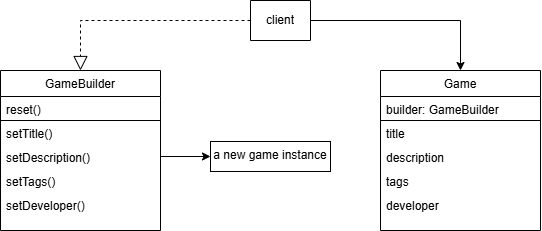

The diagram above was exported from draw.io. Its source (the exported page's mxGraphModel, read from the mxfile embedded in the PNG):
<mxGraphModel dx="1205" dy="773" grid="0" gridSize="10" guides="1" tooltips="1" connect="1" arrows="1" fold="1" page="0" pageScale="1" pageWidth="827" pageHeight="1169" background="#ffffff" math="0" shadow="0">
  <root>
    <mxCell id="0" />
    <mxCell id="1" parent="0" />
    <mxCell id="JXtz61r3uL6wMI059MOT-2" value="Game" style="swimlane;fontStyle=0;align=center;verticalAlign=top;childLayout=stackLayout;horizontal=1;startSize=26;horizontalStack=0;resizeParent=1;resizeLast=0;collapsible=1;marginBottom=0;rounded=0;shadow=0;strokeWidth=1;" vertex="1" parent="1">
      <mxGeometry x="510" y="110" width="160" height="160" as="geometry">
        <mxRectangle x="550" y="140" width="160" height="26" as="alternateBounds" />
      </mxGeometry>
    </mxCell>
    <mxCell id="JXtz61r3uL6wMI059MOT-3" value="builder: GameBuilder" style="text;align=left;verticalAlign=top;spacingLeft=4;spacingRight=4;overflow=hidden;rotatable=0;points=[[0,0.5],[1,0.5]];portConstraint=eastwest;rounded=0;shadow=0;html=0;" vertex="1" parent="JXtz61r3uL6wMI059MOT-2">
      <mxGeometry y="26" width="160" height="24" as="geometry" />
    </mxCell>
    <mxCell id="JXtz61r3uL6wMI059MOT-15" value="" style="endArrow=none;html=1;rounded=0;entryX=1;entryY=0.5;entryDx=0;entryDy=0;exitX=0;exitY=0.5;exitDx=0;exitDy=0;" edge="1" parent="JXtz61r3uL6wMI059MOT-2">
      <mxGeometry width="50" height="50" relative="1" as="geometry">
        <mxPoint y="50" as="sourcePoint" />
        <mxPoint x="160" y="50" as="targetPoint" />
      </mxGeometry>
    </mxCell>
    <mxCell id="JXtz61r3uL6wMI059MOT-20" value="title" style="text;align=left;verticalAlign=top;spacingLeft=4;spacingRight=4;overflow=hidden;rotatable=0;points=[[0,0.5],[1,0.5]];portConstraint=eastwest;rounded=0;shadow=0;html=0;" vertex="1" parent="JXtz61r3uL6wMI059MOT-2">
      <mxGeometry y="50" width="160" height="24" as="geometry" />
    </mxCell>
    <mxCell id="JXtz61r3uL6wMI059MOT-21" value="description" style="text;align=left;verticalAlign=top;spacingLeft=4;spacingRight=4;overflow=hidden;rotatable=0;points=[[0,0.5],[1,0.5]];portConstraint=eastwest;rounded=0;shadow=0;html=0;" vertex="1" parent="JXtz61r3uL6wMI059MOT-2">
      <mxGeometry y="74" width="160" height="24" as="geometry" />
    </mxCell>
    <mxCell id="JXtz61r3uL6wMI059MOT-22" value="tags" style="text;align=left;verticalAlign=top;spacingLeft=4;spacingRight=4;overflow=hidden;rotatable=0;points=[[0,0.5],[1,0.5]];portConstraint=eastwest;rounded=0;shadow=0;html=0;" vertex="1" parent="JXtz61r3uL6wMI059MOT-2">
      <mxGeometry y="98" width="160" height="24" as="geometry" />
    </mxCell>
    <mxCell id="JXtz61r3uL6wMI059MOT-23" value="developer" style="text;align=left;verticalAlign=top;spacingLeft=4;spacingRight=4;overflow=hidden;rotatable=0;points=[[0,0.5],[1,0.5]];portConstraint=eastwest;rounded=0;shadow=0;html=0;" vertex="1" parent="JXtz61r3uL6wMI059MOT-2">
      <mxGeometry y="122" width="160" height="24" as="geometry" />
    </mxCell>
    <mxCell id="JXtz61r3uL6wMI059MOT-4" value="" style="shape=table;startSize=0;container=1;collapsible=0;childLayout=tableLayout;" vertex="1" parent="1">
      <mxGeometry x="380" y="40" width="60" height="40" as="geometry" />
    </mxCell>
    <mxCell id="JXtz61r3uL6wMI059MOT-5" value="" style="shape=tableRow;horizontal=0;startSize=0;swimlaneHead=0;swimlaneBody=0;strokeColor=inherit;top=0;left=0;bottom=0;right=0;collapsible=0;dropTarget=0;fillColor=none;points=[[0,0.5],[1,0.5]];portConstraint=eastwest;" vertex="1" parent="JXtz61r3uL6wMI059MOT-4">
      <mxGeometry width="60" height="40" as="geometry" />
    </mxCell>
    <mxCell id="JXtz61r3uL6wMI059MOT-6" value="client" style="shape=partialRectangle;html=1;whiteSpace=wrap;connectable=0;strokeColor=inherit;overflow=hidden;fillColor=none;top=0;left=0;bottom=0;right=0;pointerEvents=1;" vertex="1" parent="JXtz61r3uL6wMI059MOT-5">
      <mxGeometry width="60" height="40" as="geometry">
        <mxRectangle width="60" height="40" as="alternateBounds" />
      </mxGeometry>
    </mxCell>
    <mxCell id="JXtz61r3uL6wMI059MOT-8" style="edgeStyle=none;rounded=0;orthogonalLoop=1;jettySize=auto;html=1;entryX=0.5;entryY=0;entryDx=0;entryDy=0;exitX=1;exitY=0.5;exitDx=0;exitDy=0;" edge="1" parent="1" source="JXtz61r3uL6wMI059MOT-5" target="JXtz61r3uL6wMI059MOT-2">
      <mxGeometry relative="1" as="geometry">
        <Array as="points">
          <mxPoint x="590" y="60" />
        </Array>
      </mxGeometry>
    </mxCell>
    <mxCell id="JXtz61r3uL6wMI059MOT-25" value="" style="endArrow=block;dashed=1;endFill=0;endSize=12;html=1;rounded=0;exitX=0;exitY=0.5;exitDx=0;exitDy=0;entryX=0.5;entryY=0;entryDx=0;entryDy=0;" edge="1" parent="1" source="JXtz61r3uL6wMI059MOT-5">
      <mxGeometry width="160" relative="1" as="geometry">
        <mxPoint x="330" y="400" as="sourcePoint" />
        <mxPoint x="210" y="110" as="targetPoint" />
        <Array as="points">
          <mxPoint x="210" y="60" />
        </Array>
      </mxGeometry>
    </mxCell>
    <mxCell id="JXtz61r3uL6wMI059MOT-33" value="GameBuilder" style="swimlane;fontStyle=0;align=center;verticalAlign=top;childLayout=stackLayout;horizontal=1;startSize=26;horizontalStack=0;resizeParent=1;resizeLast=0;collapsible=1;marginBottom=0;rounded=0;shadow=0;strokeWidth=1;" vertex="1" parent="1">
      <mxGeometry x="130" y="110" width="160" height="160" as="geometry">
        <mxRectangle x="550" y="140" width="160" height="26" as="alternateBounds" />
      </mxGeometry>
    </mxCell>
    <mxCell id="JXtz61r3uL6wMI059MOT-34" value="reset()" style="text;align=left;verticalAlign=top;spacingLeft=4;spacingRight=4;overflow=hidden;rotatable=0;points=[[0,0.5],[1,0.5]];portConstraint=eastwest;rounded=0;shadow=0;html=0;" vertex="1" parent="JXtz61r3uL6wMI059MOT-33">
      <mxGeometry y="26" width="160" height="24" as="geometry" />
    </mxCell>
    <mxCell id="JXtz61r3uL6wMI059MOT-35" value="" style="endArrow=none;html=1;rounded=0;entryX=1;entryY=0.5;entryDx=0;entryDy=0;exitX=0;exitY=0.5;exitDx=0;exitDy=0;" edge="1" parent="JXtz61r3uL6wMI059MOT-33">
      <mxGeometry width="50" height="50" relative="1" as="geometry">
        <mxPoint y="50" as="sourcePoint" />
        <mxPoint x="160" y="50" as="targetPoint" />
      </mxGeometry>
    </mxCell>
    <mxCell id="JXtz61r3uL6wMI059MOT-36" value="setTitle()" style="text;align=left;verticalAlign=top;spacingLeft=4;spacingRight=4;overflow=hidden;rotatable=0;points=[[0,0.5],[1,0.5]];portConstraint=eastwest;rounded=0;shadow=0;html=0;" vertex="1" parent="JXtz61r3uL6wMI059MOT-33">
      <mxGeometry y="50" width="160" height="24" as="geometry" />
    </mxCell>
    <mxCell id="JXtz61r3uL6wMI059MOT-37" value="setDescription()" style="text;align=left;verticalAlign=top;spacingLeft=4;spacingRight=4;overflow=hidden;rotatable=0;points=[[0,0.5],[1,0.5]];portConstraint=eastwest;rounded=0;shadow=0;html=0;" vertex="1" parent="JXtz61r3uL6wMI059MOT-33">
      <mxGeometry y="74" width="160" height="24" as="geometry" />
    </mxCell>
    <mxCell id="JXtz61r3uL6wMI059MOT-38" value="setTags()" style="text;align=left;verticalAlign=top;spacingLeft=4;spacingRight=4;overflow=hidden;rotatable=0;points=[[0,0.5],[1,0.5]];portConstraint=eastwest;rounded=0;shadow=0;html=0;" vertex="1" parent="JXtz61r3uL6wMI059MOT-33">
      <mxGeometry y="98" width="160" height="24" as="geometry" />
    </mxCell>
    <mxCell id="JXtz61r3uL6wMI059MOT-39" value="setDeveloper()" style="text;align=left;verticalAlign=top;spacingLeft=4;spacingRight=4;overflow=hidden;rotatable=0;points=[[0,0.5],[1,0.5]];portConstraint=eastwest;rounded=0;shadow=0;html=0;" vertex="1" parent="JXtz61r3uL6wMI059MOT-33">
      <mxGeometry y="122" width="160" height="24" as="geometry" />
    </mxCell>
    <mxCell id="JXtz61r3uL6wMI059MOT-40" value="a new game instance" style="whiteSpace=wrap;html=1;verticalAlign=top;fontStyle=0;startSize=26;horizontal=1;rounded=0;shadow=0;strokeWidth=1;" vertex="1" parent="1">
      <mxGeometry x="340" y="181" width="120" height="30" as="geometry" />
    </mxCell>
    <mxCell id="JXtz61r3uL6wMI059MOT-42" value="" style="endArrow=classic;html=1;rounded=0;exitX=1;exitY=0.5;exitDx=0;exitDy=0;entryX=0;entryY=0.5;entryDx=0;entryDy=0;" edge="1" parent="1" source="JXtz61r3uL6wMI059MOT-37" target="JXtz61r3uL6wMI059MOT-40">
      <mxGeometry width="50" height="50" relative="1" as="geometry">
        <mxPoint x="390" y="420" as="sourcePoint" />
        <mxPoint x="440" y="370" as="targetPoint" />
      </mxGeometry>
    </mxCell>
  </root>
</mxGraphModel>